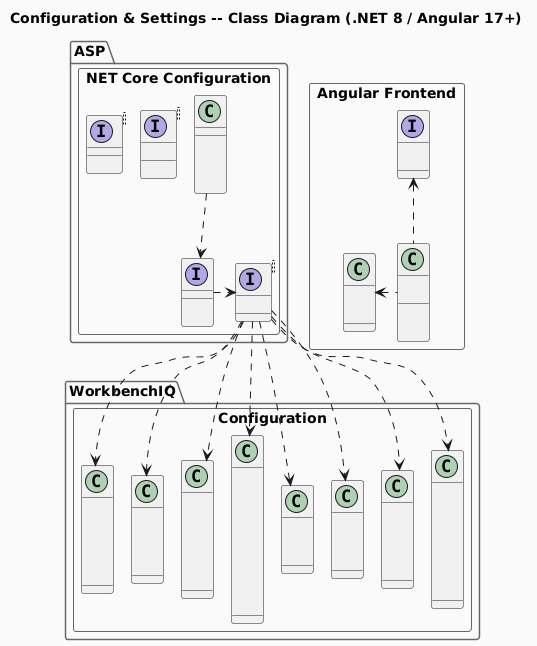

The diagram above was rendered by PlantUML. Its source (embedded in the PNG):
@startuml
!pragma layout smetana
scale max 1024 width
skinparam linetype ortho
skinparam classAttributeIconSize 0
skinparam PackageBorderColor #666666
skinparam PackageBackgroundColor #FAFAFA

title Configuration & Settings -- Class Diagram (.NET 8 / Angular 17+)

' ───────────────────────────────────────────────────────
'  .NET 8 Backend
' ───────────────────────────────────────────────────────
package "ASP.NET Core Configuration" <<Rectangle>> {

    interface IConfiguration {
        +GetSection(key : string) : IConfigurationSection
        +GetValue<T>(key : string) : T
    }

    class ConfigurationBuilder {
        +AddJsonFile(path : string) : IConfigurationBuilder
        +AddEnvironmentVariables() : IConfigurationBuilder
        +AddAzureAppConfiguration() : IConfigurationBuilder
        +AddAzureKeyVault() : IConfigurationBuilder
        +Build() : IConfiguration
    }

    interface "IOptions<T>" as IOptionsT {
        +Value : T
    }

    interface "IOptionsSnapshot<T>" as IOptionsSnapshotT {
        +Value : T
        +Get(name : string) : T
    }

    interface "IValidateOptions<T>" as IValidateOptionsT {
        +Validate(name : string, options : T) : ValidateOptionsResult
    }
}

package "WorkbenchIQ.Configuration" <<Rectangle>> {

    class DatabaseOptions {
        +Backend : string
        +Host : string?
        +Port : int?
        +Database : string?
        +User : string?
        +Password : string?
        +SslMode : string?
        +Schema : string?
    }

    class RagOptions {
        +Enabled : bool
        +TopK : int
        +SimilarityThreshold : double
        +EmbeddingModel : string
        +EmbeddingDimensions : int
        +EmbeddingDeployment : string?
    }

    class ContentUnderstandingOptions {
        +Endpoint : string
        +ApiKey : string?
        +AnalyzerId : string
        +ApiVersion : string
        +CompletionDeployment : string?
        +EmbeddingDeployment : string?
        +UseAzureAd : bool
        +EnableConfidenceScores : bool
        +CustomAnalyzerId : string
    }

    class OpenAIOptions {
        +Endpoint : string
        +ApiKey : string
        +DeploymentName : string
        +ApiVersion : string
        +ModelName : string
        +UseAzureAd : bool
        +ChatDeploymentName : string?
        +ChatModelName : string?
        +ChatApiVersion : string?
        +FallbackEndpoint : string?
        +FallbackApiKey : string?
        +FallbackDeploymentName : string?
        +FallbackApiVersion : string?
        +FallbackUseAzureAd : bool
    }

    class AppOptions {
        +StorageRoot : string
        +PromptsRoot : string
        +PublicFilesBaseUrl : string?
        +ApiKey : string?
    }

    class ProcessingOptions {
        +LargeDocThresholdKb : int
        +ChunkSizeChars : int
        +MaxSamplePages : int
        +CondensedContextMaxChars : int
        +AutoDetectMode : bool
    }

    class AutomotiveClaimsOptions {
        +Enabled : bool
        +DocAnalyzer : string
        +ImageAnalyzer : string
        +VideoAnalyzer : string
        +PoliciesPath : string
        +VideoMaxDurationMinutes : int
        +ImageMaxSizeMb : int
    }

    class MortgageUnderwritingOptions {
        +Enabled : bool
        +DocAnalyzer : string
        +PoliciesPath : string
        +OsfiMqrFloorPct : double
        +OsfiMqrBufferPct : double
        +GdsLimitStandard : double
        +TdsLimitStandard : double
        +LtvLimitConventional : double
        +LtvLimitInsured : double
        +MaxAmortizationInsured : int
        +MaxAmortizationUninsured : int
    }
}

' ───────────────────────────────────────────────────────
'  Angular 17+ Frontend
' ───────────────────────────────────────────────────────
package "Angular Frontend" <<Rectangle>> {

    class "environment.ts" as EnvironmentTs <<file>> {
        +production : boolean
        +apiBaseUrl : string
        +featureFlags : Record<string, boolean>
    }

    class ConfigService <<@Injectable>> {
        -_apiBaseUrl : string
        -_featureFlags : Map<string, boolean>
        +initialize() : Promise<void>
        +get apiBaseUrl() : string
        +isFeatureEnabled(flag : string) : boolean
    }

    interface IClientConfig {
        +ApiBaseUrl : string
        +FeatureFlags : Record<string, boolean>
    }
}

' ── Relationships ─────────────────────────────────────
ConfigurationBuilder .down.> IConfiguration : builds

IOptionsT .down.> DatabaseOptions : binds
IOptionsT .down.> RagOptions : binds
IOptionsT .down.> ContentUnderstandingOptions : binds
IOptionsT .down.> OpenAIOptions : binds
IOptionsT .down.> AppOptions : binds
IOptionsT .down.> ProcessingOptions : binds
IOptionsT .down.> AutomotiveClaimsOptions : binds
IOptionsT .down.> MortgageUnderwritingOptions : binds

IConfiguration .right.> IOptionsT : provides sections

ConfigService .up.> IClientConfig : fetches
ConfigService .left.> EnvironmentTs : reads
@enduml